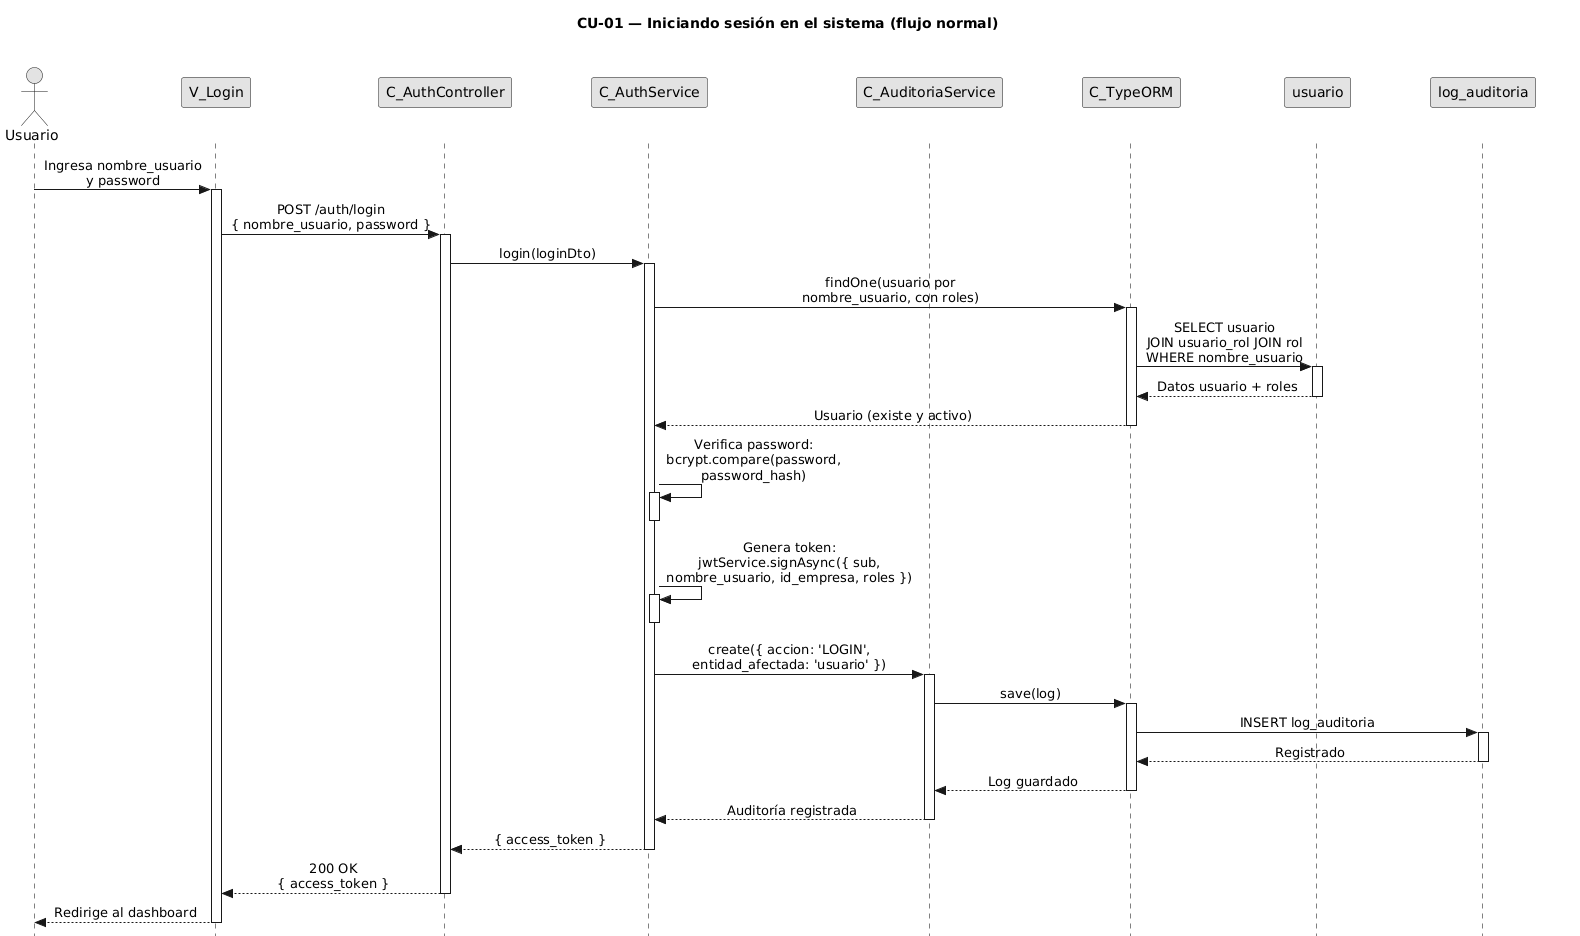

The diagram above was rendered by PlantUML. Its source (embedded in the PNG):
@startuml CU01-Login-Normal
title CU-01 — Iniciando sesión en el sistema (flujo normal)

skinparam style strictuml
skinparam monochrome true
skinparam shadowing false
skinparam sequenceMessageAlign center
<style>
sequenceDiagram {
  participant {
    Margin 35
  }
  actor {
    Margin 15
  }
}
</style>
skinparam sequence {
  MessageAlign center
  LifeLineBorderColor black
}
hide footbox

actor "Usuario" as user
participant "V_Login" as view
participant "C_AuthController" as ctrl
participant "C_AuthService" as svc
participant "C_AuditoriaService" as aud
participant "C_TypeORM" as orm
participant "usuario" as uent
participant "log_auditoria" as aent

user -> view : Ingresa nombre_usuario\ny password
activate view

view -> ctrl : POST /auth/login\n{ nombre_usuario, password }
activate ctrl

ctrl -> svc : login(loginDto)
activate svc

svc -> orm : findOne(usuario por\nnombre_usuario, con roles)
activate orm

orm -> uent : SELECT usuario\nJOIN usuario_rol JOIN rol\nWHERE nombre_usuario
activate uent
uent --> orm : Datos usuario + roles
deactivate uent

orm --> svc : Usuario (existe y activo)
deactivate orm

svc -> svc : Verifica password:\nbcrypt.compare(password,\npassword_hash)
activate svc
deactivate svc

svc -> svc : Genera token:\njwtService.signAsync({ sub,\nnombre_usuario, id_empresa, roles })
activate svc
deactivate svc

svc -> aud : create({ accion: 'LOGIN',\nentidad_afectada: 'usuario' })
activate aud

aud -> orm : save(log)
activate orm

orm -> aent : INSERT log_auditoria
activate aent
aent --> orm : Registrado
deactivate aent

orm --> aud : Log guardado
deactivate orm

aud --> svc : Auditoría registrada
deactivate aud

svc --> ctrl : { access_token }
deactivate svc

ctrl --> view : 200 OK\n{ access_token }
deactivate ctrl

view --> user : Redirige al dashboard
deactivate view

@enduml